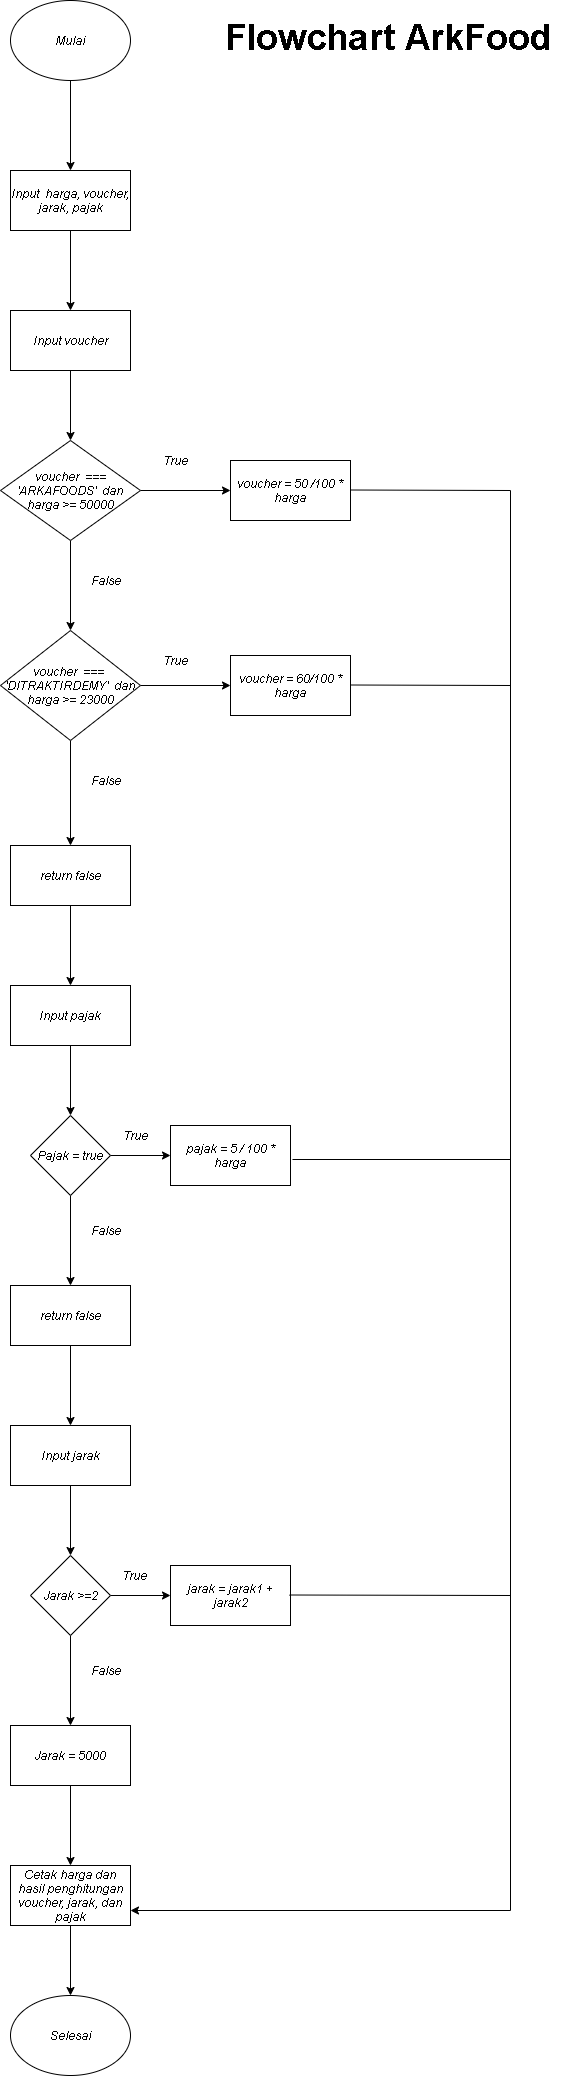

The diagram above was exported from draw.io. Its source (the exported page's mxGraphModel, read from the mxfile embedded in the PNG):
<mxGraphModel dx="868" dy="481" grid="1" gridSize="10" guides="1" tooltips="1" connect="1" arrows="1" fold="1" page="1" pageScale="1" pageWidth="827" pageHeight="1169" math="0" shadow="0">
  <root>
    <mxCell id="WIyWlLk6GJQsqaUBKTNV-0" />
    <mxCell id="WIyWlLk6GJQsqaUBKTNV-1" parent="WIyWlLk6GJQsqaUBKTNV-0" />
    <mxCell id="bigytsGUO2MSsEXfFsjW-2" value="" style="edgeStyle=orthogonalEdgeStyle;rounded=0;orthogonalLoop=1;jettySize=auto;html=1;" parent="WIyWlLk6GJQsqaUBKTNV-1" source="bigytsGUO2MSsEXfFsjW-0" target="bigytsGUO2MSsEXfFsjW-1" edge="1">
      <mxGeometry relative="1" as="geometry" />
    </mxCell>
    <mxCell id="bigytsGUO2MSsEXfFsjW-0" value="Mulai" style="ellipse;whiteSpace=wrap;html=1;" parent="WIyWlLk6GJQsqaUBKTNV-1" vertex="1">
      <mxGeometry x="60" y="10" width="120" height="80" as="geometry" />
    </mxCell>
    <mxCell id="bigytsGUO2MSsEXfFsjW-4" value="" style="edgeStyle=orthogonalEdgeStyle;rounded=0;orthogonalLoop=1;jettySize=auto;html=1;" parent="WIyWlLk6GJQsqaUBKTNV-1" source="bigytsGUO2MSsEXfFsjW-1" target="bigytsGUO2MSsEXfFsjW-3" edge="1">
      <mxGeometry relative="1" as="geometry" />
    </mxCell>
    <mxCell id="bigytsGUO2MSsEXfFsjW-1" value="Input&amp;nbsp; harga, voucher, jarak, pajak" style="whiteSpace=wrap;html=1;" parent="WIyWlLk6GJQsqaUBKTNV-1" vertex="1">
      <mxGeometry x="60" y="180" width="120" height="60" as="geometry" />
    </mxCell>
    <mxCell id="bigytsGUO2MSsEXfFsjW-6" value="" style="edgeStyle=orthogonalEdgeStyle;rounded=0;orthogonalLoop=1;jettySize=auto;html=1;" parent="WIyWlLk6GJQsqaUBKTNV-1" source="bigytsGUO2MSsEXfFsjW-3" target="bigytsGUO2MSsEXfFsjW-5" edge="1">
      <mxGeometry relative="1" as="geometry" />
    </mxCell>
    <mxCell id="bigytsGUO2MSsEXfFsjW-3" value="Input voucher" style="whiteSpace=wrap;html=1;" parent="WIyWlLk6GJQsqaUBKTNV-1" vertex="1">
      <mxGeometry x="60" y="320" width="120" height="60" as="geometry" />
    </mxCell>
    <mxCell id="bigytsGUO2MSsEXfFsjW-8" value="" style="edgeStyle=orthogonalEdgeStyle;rounded=0;orthogonalLoop=1;jettySize=auto;html=1;" parent="WIyWlLk6GJQsqaUBKTNV-1" source="bigytsGUO2MSsEXfFsjW-5" target="bigytsGUO2MSsEXfFsjW-7" edge="1">
      <mxGeometry relative="1" as="geometry" />
    </mxCell>
    <mxCell id="bigytsGUO2MSsEXfFsjW-10" value="" style="edgeStyle=orthogonalEdgeStyle;rounded=0;orthogonalLoop=1;jettySize=auto;html=1;" parent="WIyWlLk6GJQsqaUBKTNV-1" source="bigytsGUO2MSsEXfFsjW-5" target="bigytsGUO2MSsEXfFsjW-9" edge="1">
      <mxGeometry relative="1" as="geometry" />
    </mxCell>
    <mxCell id="bigytsGUO2MSsEXfFsjW-5" value="voucher&amp;nbsp; === 'ARKAFOODS'&amp;nbsp; dan&lt;br&gt;harga &amp;gt;= 50000" style="rhombus;whiteSpace=wrap;html=1;" parent="WIyWlLk6GJQsqaUBKTNV-1" vertex="1">
      <mxGeometry x="50" y="450" width="140" height="100" as="geometry" />
    </mxCell>
    <mxCell id="bigytsGUO2MSsEXfFsjW-7" value="voucher = 50 /100 * harga" style="whiteSpace=wrap;html=1;" parent="WIyWlLk6GJQsqaUBKTNV-1" vertex="1">
      <mxGeometry x="280" y="470" width="120" height="60" as="geometry" />
    </mxCell>
    <mxCell id="bigytsGUO2MSsEXfFsjW-12" value="" style="edgeStyle=orthogonalEdgeStyle;rounded=0;orthogonalLoop=1;jettySize=auto;html=1;" parent="WIyWlLk6GJQsqaUBKTNV-1" source="bigytsGUO2MSsEXfFsjW-9" target="bigytsGUO2MSsEXfFsjW-11" edge="1">
      <mxGeometry relative="1" as="geometry" />
    </mxCell>
    <mxCell id="bigytsGUO2MSsEXfFsjW-14" value="" style="edgeStyle=orthogonalEdgeStyle;rounded=0;orthogonalLoop=1;jettySize=auto;html=1;" parent="WIyWlLk6GJQsqaUBKTNV-1" source="bigytsGUO2MSsEXfFsjW-9" target="bigytsGUO2MSsEXfFsjW-13" edge="1">
      <mxGeometry relative="1" as="geometry" />
    </mxCell>
    <mxCell id="bigytsGUO2MSsEXfFsjW-9" value="&lt;span&gt;voucher&amp;nbsp; === &lt;br&gt;'DITRAKTIRDEMY'&amp;nbsp; dan&lt;/span&gt;&lt;br&gt;&lt;span&gt;harga &amp;gt;= 23000&lt;/span&gt;" style="rhombus;whiteSpace=wrap;html=1;" parent="WIyWlLk6GJQsqaUBKTNV-1" vertex="1">
      <mxGeometry x="50" y="640" width="140" height="110" as="geometry" />
    </mxCell>
    <mxCell id="bigytsGUO2MSsEXfFsjW-11" value="voucher = 60/100 * harga" style="whiteSpace=wrap;html=1;" parent="WIyWlLk6GJQsqaUBKTNV-1" vertex="1">
      <mxGeometry x="280" y="665" width="120" height="60" as="geometry" />
    </mxCell>
    <mxCell id="bigytsGUO2MSsEXfFsjW-20" value="" style="edgeStyle=orthogonalEdgeStyle;rounded=0;orthogonalLoop=1;jettySize=auto;html=1;" parent="WIyWlLk6GJQsqaUBKTNV-1" source="bigytsGUO2MSsEXfFsjW-13" target="bigytsGUO2MSsEXfFsjW-19" edge="1">
      <mxGeometry relative="1" as="geometry" />
    </mxCell>
    <mxCell id="bigytsGUO2MSsEXfFsjW-13" value="return false" style="whiteSpace=wrap;html=1;" parent="WIyWlLk6GJQsqaUBKTNV-1" vertex="1">
      <mxGeometry x="60" y="855" width="120" height="60" as="geometry" />
    </mxCell>
    <mxCell id="bigytsGUO2MSsEXfFsjW-15" value="False" style="text;html=1;align=center;verticalAlign=middle;resizable=0;points=[];autosize=1;" parent="WIyWlLk6GJQsqaUBKTNV-1" vertex="1">
      <mxGeometry x="130" y="580" width="50" height="20" as="geometry" />
    </mxCell>
    <mxCell id="bigytsGUO2MSsEXfFsjW-16" value="False" style="text;html=1;align=center;verticalAlign=middle;resizable=0;points=[];autosize=1;" parent="WIyWlLk6GJQsqaUBKTNV-1" vertex="1">
      <mxGeometry x="130" y="780" width="50" height="20" as="geometry" />
    </mxCell>
    <mxCell id="bigytsGUO2MSsEXfFsjW-17" value="True" style="text;html=1;align=center;verticalAlign=middle;resizable=0;points=[];autosize=1;" parent="WIyWlLk6GJQsqaUBKTNV-1" vertex="1">
      <mxGeometry x="205" y="460" width="40" height="20" as="geometry" />
    </mxCell>
    <mxCell id="bigytsGUO2MSsEXfFsjW-18" value="True" style="text;html=1;align=center;verticalAlign=middle;resizable=0;points=[];autosize=1;" parent="WIyWlLk6GJQsqaUBKTNV-1" vertex="1">
      <mxGeometry x="205" y="660" width="40" height="20" as="geometry" />
    </mxCell>
    <mxCell id="bigytsGUO2MSsEXfFsjW-22" value="" style="edgeStyle=orthogonalEdgeStyle;rounded=0;orthogonalLoop=1;jettySize=auto;html=1;" parent="WIyWlLk6GJQsqaUBKTNV-1" source="bigytsGUO2MSsEXfFsjW-19" target="bigytsGUO2MSsEXfFsjW-21" edge="1">
      <mxGeometry relative="1" as="geometry" />
    </mxCell>
    <mxCell id="bigytsGUO2MSsEXfFsjW-19" value="Input pajak" style="whiteSpace=wrap;html=1;" parent="WIyWlLk6GJQsqaUBKTNV-1" vertex="1">
      <mxGeometry x="60" y="995" width="120" height="60" as="geometry" />
    </mxCell>
    <mxCell id="bigytsGUO2MSsEXfFsjW-24" value="" style="edgeStyle=orthogonalEdgeStyle;rounded=0;orthogonalLoop=1;jettySize=auto;html=1;" parent="WIyWlLk6GJQsqaUBKTNV-1" source="bigytsGUO2MSsEXfFsjW-21" target="bigytsGUO2MSsEXfFsjW-23" edge="1">
      <mxGeometry relative="1" as="geometry" />
    </mxCell>
    <mxCell id="bigytsGUO2MSsEXfFsjW-28" value="" style="edgeStyle=orthogonalEdgeStyle;rounded=0;orthogonalLoop=1;jettySize=auto;html=1;" parent="WIyWlLk6GJQsqaUBKTNV-1" source="bigytsGUO2MSsEXfFsjW-21" target="bigytsGUO2MSsEXfFsjW-27" edge="1">
      <mxGeometry relative="1" as="geometry" />
    </mxCell>
    <mxCell id="bigytsGUO2MSsEXfFsjW-21" value="Pajak = true" style="rhombus;whiteSpace=wrap;html=1;" parent="WIyWlLk6GJQsqaUBKTNV-1" vertex="1">
      <mxGeometry x="80" y="1125" width="80" height="80" as="geometry" />
    </mxCell>
    <mxCell id="bigytsGUO2MSsEXfFsjW-23" value="pajak = 5 / 100 * harga" style="whiteSpace=wrap;html=1;" parent="WIyWlLk6GJQsqaUBKTNV-1" vertex="1">
      <mxGeometry x="220" y="1135" width="120" height="60" as="geometry" />
    </mxCell>
    <mxCell id="bigytsGUO2MSsEXfFsjW-32" value="" style="edgeStyle=orthogonalEdgeStyle;rounded=0;orthogonalLoop=1;jettySize=auto;html=1;" parent="WIyWlLk6GJQsqaUBKTNV-1" source="bigytsGUO2MSsEXfFsjW-27" target="bigytsGUO2MSsEXfFsjW-31" edge="1">
      <mxGeometry relative="1" as="geometry" />
    </mxCell>
    <mxCell id="bigytsGUO2MSsEXfFsjW-27" value="return false" style="whiteSpace=wrap;html=1;" parent="WIyWlLk6GJQsqaUBKTNV-1" vertex="1">
      <mxGeometry x="60" y="1295" width="120" height="60" as="geometry" />
    </mxCell>
    <mxCell id="bigytsGUO2MSsEXfFsjW-29" value="False" style="text;html=1;align=center;verticalAlign=middle;resizable=0;points=[];autosize=1;" parent="WIyWlLk6GJQsqaUBKTNV-1" vertex="1">
      <mxGeometry x="130" y="1230" width="50" height="20" as="geometry" />
    </mxCell>
    <mxCell id="bigytsGUO2MSsEXfFsjW-30" value="True" style="text;html=1;align=center;verticalAlign=middle;resizable=0;points=[];autosize=1;" parent="WIyWlLk6GJQsqaUBKTNV-1" vertex="1">
      <mxGeometry x="165" y="1135" width="40" height="20" as="geometry" />
    </mxCell>
    <mxCell id="bigytsGUO2MSsEXfFsjW-34" value="" style="edgeStyle=orthogonalEdgeStyle;rounded=0;orthogonalLoop=1;jettySize=auto;html=1;" parent="WIyWlLk6GJQsqaUBKTNV-1" source="bigytsGUO2MSsEXfFsjW-31" target="bigytsGUO2MSsEXfFsjW-33" edge="1">
      <mxGeometry relative="1" as="geometry" />
    </mxCell>
    <mxCell id="bigytsGUO2MSsEXfFsjW-31" value="Input jarak" style="whiteSpace=wrap;html=1;" parent="WIyWlLk6GJQsqaUBKTNV-1" vertex="1">
      <mxGeometry x="60" y="1435" width="120" height="60" as="geometry" />
    </mxCell>
    <mxCell id="bigytsGUO2MSsEXfFsjW-36" value="" style="edgeStyle=orthogonalEdgeStyle;rounded=0;orthogonalLoop=1;jettySize=auto;html=1;" parent="WIyWlLk6GJQsqaUBKTNV-1" source="bigytsGUO2MSsEXfFsjW-33" target="bigytsGUO2MSsEXfFsjW-35" edge="1">
      <mxGeometry relative="1" as="geometry" />
    </mxCell>
    <mxCell id="bigytsGUO2MSsEXfFsjW-40" value="" style="edgeStyle=orthogonalEdgeStyle;rounded=0;orthogonalLoop=1;jettySize=auto;html=1;" parent="WIyWlLk6GJQsqaUBKTNV-1" source="bigytsGUO2MSsEXfFsjW-33" target="bigytsGUO2MSsEXfFsjW-39" edge="1">
      <mxGeometry relative="1" as="geometry" />
    </mxCell>
    <mxCell id="bigytsGUO2MSsEXfFsjW-33" value="Jarak &amp;gt;=2" style="rhombus;whiteSpace=wrap;html=1;" parent="WIyWlLk6GJQsqaUBKTNV-1" vertex="1">
      <mxGeometry x="80" y="1565" width="80" height="80" as="geometry" />
    </mxCell>
    <mxCell id="bigytsGUO2MSsEXfFsjW-35" value="jarak = jarak1 + jarak2" style="whiteSpace=wrap;html=1;" parent="WIyWlLk6GJQsqaUBKTNV-1" vertex="1">
      <mxGeometry x="220" y="1575" width="120" height="60" as="geometry" />
    </mxCell>
    <mxCell id="bigytsGUO2MSsEXfFsjW-44" value="" style="edgeStyle=orthogonalEdgeStyle;rounded=0;orthogonalLoop=1;jettySize=auto;html=1;" parent="WIyWlLk6GJQsqaUBKTNV-1" source="bigytsGUO2MSsEXfFsjW-39" target="bigytsGUO2MSsEXfFsjW-43" edge="1">
      <mxGeometry relative="1" as="geometry" />
    </mxCell>
    <mxCell id="bigytsGUO2MSsEXfFsjW-39" value="Jarak = 5000" style="whiteSpace=wrap;html=1;" parent="WIyWlLk6GJQsqaUBKTNV-1" vertex="1">
      <mxGeometry x="60" y="1735" width="120" height="60" as="geometry" />
    </mxCell>
    <mxCell id="bigytsGUO2MSsEXfFsjW-41" value="False" style="text;html=1;align=center;verticalAlign=middle;resizable=0;points=[];autosize=1;" parent="WIyWlLk6GJQsqaUBKTNV-1" vertex="1">
      <mxGeometry x="130" y="1670" width="50" height="20" as="geometry" />
    </mxCell>
    <mxCell id="bigytsGUO2MSsEXfFsjW-42" value="True" style="text;html=1;align=center;verticalAlign=middle;resizable=0;points=[];autosize=1;" parent="WIyWlLk6GJQsqaUBKTNV-1" vertex="1">
      <mxGeometry x="164" y="1575" width="40" height="20" as="geometry" />
    </mxCell>
    <mxCell id="bigytsGUO2MSsEXfFsjW-46" value="" style="edgeStyle=orthogonalEdgeStyle;rounded=0;orthogonalLoop=1;jettySize=auto;html=1;" parent="WIyWlLk6GJQsqaUBKTNV-1" source="bigytsGUO2MSsEXfFsjW-43" target="bigytsGUO2MSsEXfFsjW-45" edge="1">
      <mxGeometry relative="1" as="geometry" />
    </mxCell>
    <mxCell id="bigytsGUO2MSsEXfFsjW-43" value="Cetak harga dan hasil penghitungan voucher, jarak, dan pajak&lt;br&gt;" style="whiteSpace=wrap;html=1;" parent="WIyWlLk6GJQsqaUBKTNV-1" vertex="1">
      <mxGeometry x="60" y="1875" width="120" height="60" as="geometry" />
    </mxCell>
    <mxCell id="bigytsGUO2MSsEXfFsjW-45" value="Selesai" style="ellipse;whiteSpace=wrap;html=1;" parent="WIyWlLk6GJQsqaUBKTNV-1" vertex="1">
      <mxGeometry x="60" y="2005" width="120" height="80" as="geometry" />
    </mxCell>
    <mxCell id="bigytsGUO2MSsEXfFsjW-47" value="&lt;h1&gt;&lt;font style=&quot;font-size: 36px&quot;&gt;Flowchart ArkFood&lt;/font&gt;&lt;/h1&gt;" style="text;html=1;strokeColor=none;fillColor=none;spacing=5;spacingTop=-20;whiteSpace=wrap;overflow=hidden;rounded=0;" parent="WIyWlLk6GJQsqaUBKTNV-1" vertex="1">
      <mxGeometry x="270" y="20" width="360" height="40" as="geometry" />
    </mxCell>
    <mxCell id="pL7qsh5Ejj70_hUi8-g0-1" value="" style="endArrow=none;html=1;" edge="1" parent="WIyWlLk6GJQsqaUBKTNV-1">
      <mxGeometry width="50" height="50" relative="1" as="geometry">
        <mxPoint x="400" y="694.5" as="sourcePoint" />
        <mxPoint x="560" y="695" as="targetPoint" />
      </mxGeometry>
    </mxCell>
    <mxCell id="pL7qsh5Ejj70_hUi8-g0-2" value="" style="endArrow=none;html=1;" edge="1" parent="WIyWlLk6GJQsqaUBKTNV-1">
      <mxGeometry width="50" height="50" relative="1" as="geometry">
        <mxPoint x="400" y="499.5" as="sourcePoint" />
        <mxPoint x="560" y="500" as="targetPoint" />
      </mxGeometry>
    </mxCell>
    <mxCell id="pL7qsh5Ejj70_hUi8-g0-3" value="" style="endArrow=none;html=1;" edge="1" parent="WIyWlLk6GJQsqaUBKTNV-1">
      <mxGeometry width="50" height="50" relative="1" as="geometry">
        <mxPoint x="342" y="1169" as="sourcePoint" />
        <mxPoint x="560" y="1169" as="targetPoint" />
      </mxGeometry>
    </mxCell>
    <mxCell id="pL7qsh5Ejj70_hUi8-g0-4" value="" style="endArrow=none;html=1;" edge="1" parent="WIyWlLk6GJQsqaUBKTNV-1">
      <mxGeometry width="50" height="50" relative="1" as="geometry">
        <mxPoint x="339" y="1604.5" as="sourcePoint" />
        <mxPoint x="560" y="1605" as="targetPoint" />
      </mxGeometry>
    </mxCell>
    <mxCell id="pL7qsh5Ejj70_hUi8-g0-5" value="" style="endArrow=none;html=1;" edge="1" parent="WIyWlLk6GJQsqaUBKTNV-1">
      <mxGeometry width="50" height="50" relative="1" as="geometry">
        <mxPoint x="560" y="1920" as="sourcePoint" />
        <mxPoint x="560" y="500" as="targetPoint" />
      </mxGeometry>
    </mxCell>
    <mxCell id="pL7qsh5Ejj70_hUi8-g0-7" value="" style="endArrow=classic;html=1;entryX=1;entryY=0.75;entryDx=0;entryDy=0;" edge="1" parent="WIyWlLk6GJQsqaUBKTNV-1" target="bigytsGUO2MSsEXfFsjW-43">
      <mxGeometry width="50" height="50" relative="1" as="geometry">
        <mxPoint x="560" y="1920" as="sourcePoint" />
        <mxPoint x="440" y="1860" as="targetPoint" />
      </mxGeometry>
    </mxCell>
  </root>
</mxGraphModel>